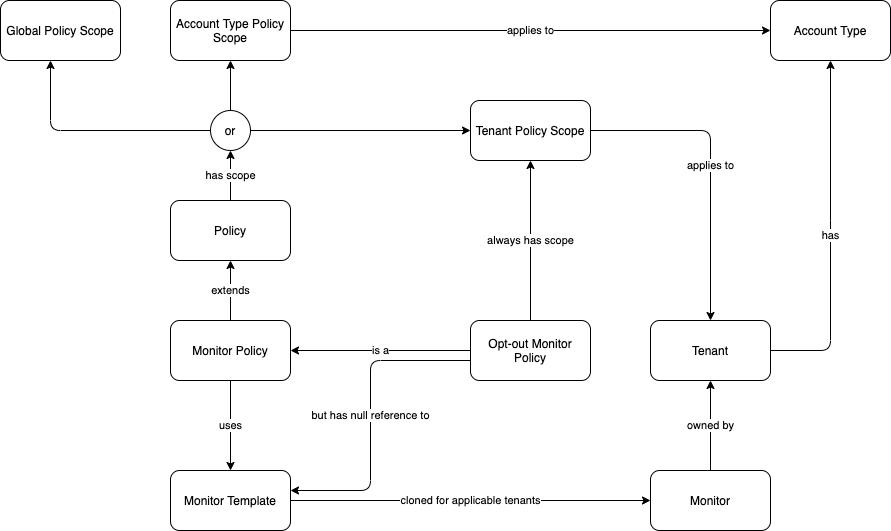

The diagram above was exported from draw.io. Its source (the exported page's mxGraphModel, read from the mxfile embedded in the PNG):
<mxGraphModel dx="1506" dy="1306" grid="1" gridSize="10" guides="1" tooltips="1" connect="1" arrows="1" fold="1" page="0" pageScale="1" pageWidth="850" pageHeight="1100" background="#ffffff" math="0" shadow="0">
  <root>
    <mxCell id="0" />
    <mxCell id="1" parent="0" />
    <mxCell id="7wflUkDqbzJn_BcXKWM5-1" value="Monitor Template" style="whiteSpace=wrap;html=1;rounded=1;" vertex="1" parent="1">
      <mxGeometry x="80" y="310" width="120" height="60" as="geometry" />
    </mxCell>
    <mxCell id="7wflUkDqbzJn_BcXKWM5-8" value="owned by" style="edgeStyle=orthogonalEdgeStyle;orthogonalLoop=1;jettySize=auto;html=1;" edge="1" parent="1" source="7wflUkDqbzJn_BcXKWM5-2" target="7wflUkDqbzJn_BcXKWM5-7">
      <mxGeometry relative="1" as="geometry" />
    </mxCell>
    <mxCell id="7wflUkDqbzJn_BcXKWM5-2" value="Monitor" style="whiteSpace=wrap;html=1;rounded=1;" vertex="1" parent="1">
      <mxGeometry x="560" y="310" width="120" height="60" as="geometry" />
    </mxCell>
    <mxCell id="7wflUkDqbzJn_BcXKWM5-5" value="cloned for applicable tenants" style="edgeStyle=orthogonalEdgeStyle;orthogonalLoop=1;jettySize=auto;html=1;" edge="1" parent="1" source="7wflUkDqbzJn_BcXKWM5-1" target="7wflUkDqbzJn_BcXKWM5-2">
      <mxGeometry relative="1" as="geometry">
        <mxPoint x="310" y="340" as="sourcePoint" />
        <mxPoint x="380" y="340" as="targetPoint" />
      </mxGeometry>
    </mxCell>
    <mxCell id="7wflUkDqbzJn_BcXKWM5-9" value="uses" style="edgeStyle=orthogonalEdgeStyle;orthogonalLoop=1;jettySize=auto;html=1;" edge="1" parent="1" source="7wflUkDqbzJn_BcXKWM5-6" target="7wflUkDqbzJn_BcXKWM5-1">
      <mxGeometry relative="1" as="geometry" />
    </mxCell>
    <mxCell id="7wflUkDqbzJn_BcXKWM5-16" value="extends" style="edgeStyle=orthogonalEdgeStyle;orthogonalLoop=1;jettySize=auto;html=1;" edge="1" parent="1" source="7wflUkDqbzJn_BcXKWM5-6" target="7wflUkDqbzJn_BcXKWM5-15">
      <mxGeometry relative="1" as="geometry" />
    </mxCell>
    <mxCell id="7wflUkDqbzJn_BcXKWM5-6" value="Monitor Policy" style="whiteSpace=wrap;html=1;rounded=1;" vertex="1" parent="1">
      <mxGeometry x="80" y="160" width="120" height="60" as="geometry" />
    </mxCell>
    <mxCell id="7wflUkDqbzJn_BcXKWM5-24" value="has" style="edgeStyle=orthogonalEdgeStyle;orthogonalLoop=1;jettySize=auto;html=1;" edge="1" parent="1" source="7wflUkDqbzJn_BcXKWM5-7" target="7wflUkDqbzJn_BcXKWM5-12">
      <mxGeometry relative="1" as="geometry">
        <mxPoint x="770" y="20" as="targetPoint" />
        <Array as="points">
          <mxPoint x="740" y="190" />
          <mxPoint x="740" y="70" />
        </Array>
      </mxGeometry>
    </mxCell>
    <mxCell id="7wflUkDqbzJn_BcXKWM5-7" value="Tenant" style="whiteSpace=wrap;html=1;rounded=1;" vertex="1" parent="1">
      <mxGeometry x="560" y="160" width="120" height="60" as="geometry" />
    </mxCell>
    <mxCell id="7wflUkDqbzJn_BcXKWM5-12" value="Account Type" style="whiteSpace=wrap;html=1;rounded=1;" vertex="1" parent="1">
      <mxGeometry x="680" y="-160" width="120" height="60" as="geometry" />
    </mxCell>
    <mxCell id="7wflUkDqbzJn_BcXKWM5-27" value="has scope" style="edgeStyle=orthogonalEdgeStyle;orthogonalLoop=1;jettySize=auto;html=1;" edge="1" parent="1" source="7wflUkDqbzJn_BcXKWM5-15" target="7wflUkDqbzJn_BcXKWM5-26">
      <mxGeometry relative="1" as="geometry" />
    </mxCell>
    <mxCell id="7wflUkDqbzJn_BcXKWM5-15" value="Policy" style="whiteSpace=wrap;html=1;rounded=1;" vertex="1" parent="1">
      <mxGeometry x="80" y="40" width="120" height="60" as="geometry" />
    </mxCell>
    <mxCell id="7wflUkDqbzJn_BcXKWM5-18" value="but has null reference to" style="edgeStyle=orthogonalEdgeStyle;orthogonalLoop=1;jettySize=auto;html=1;" edge="1" parent="1" source="7wflUkDqbzJn_BcXKWM5-17" target="7wflUkDqbzJn_BcXKWM5-1">
      <mxGeometry relative="1" as="geometry">
        <Array as="points">
          <mxPoint x="280" y="200" />
          <mxPoint x="280" y="330" />
        </Array>
      </mxGeometry>
    </mxCell>
    <mxCell id="7wflUkDqbzJn_BcXKWM5-20" value="always has scope" style="edgeStyle=orthogonalEdgeStyle;orthogonalLoop=1;jettySize=auto;html=1;" edge="1" parent="1" source="7wflUkDqbzJn_BcXKWM5-17" target="7wflUkDqbzJn_BcXKWM5-19">
      <mxGeometry relative="1" as="geometry" />
    </mxCell>
    <mxCell id="7wflUkDqbzJn_BcXKWM5-32" value="is a" style="edgeStyle=orthogonalEdgeStyle;orthogonalLoop=1;jettySize=auto;html=1;" edge="1" parent="1" source="7wflUkDqbzJn_BcXKWM5-17" target="7wflUkDqbzJn_BcXKWM5-6">
      <mxGeometry relative="1" as="geometry" />
    </mxCell>
    <mxCell id="7wflUkDqbzJn_BcXKWM5-17" value="Opt-out Monitor Policy" style="whiteSpace=wrap;html=1;rounded=1;" vertex="1" parent="1">
      <mxGeometry x="380" y="160" width="120" height="60" as="geometry" />
    </mxCell>
    <mxCell id="7wflUkDqbzJn_BcXKWM5-31" value="applies to" style="edgeStyle=orthogonalEdgeStyle;orthogonalLoop=1;jettySize=auto;html=1;" edge="1" parent="1" source="7wflUkDqbzJn_BcXKWM5-19" target="7wflUkDqbzJn_BcXKWM5-7">
      <mxGeometry relative="1" as="geometry" />
    </mxCell>
    <mxCell id="7wflUkDqbzJn_BcXKWM5-19" value="Tenant Policy Scope" style="whiteSpace=wrap;html=1;rounded=1;" vertex="1" parent="1">
      <mxGeometry x="380" y="-60" width="120" height="60" as="geometry" />
    </mxCell>
    <mxCell id="7wflUkDqbzJn_BcXKWM5-21" value="Global Policy Scope" style="whiteSpace=wrap;html=1;rounded=1;" vertex="1" parent="1">
      <mxGeometry x="-90" y="-160" width="120" height="60" as="geometry" />
    </mxCell>
    <mxCell id="7wflUkDqbzJn_BcXKWM5-25" value="applies to" style="edgeStyle=orthogonalEdgeStyle;orthogonalLoop=1;jettySize=auto;html=1;" edge="1" parent="1" source="7wflUkDqbzJn_BcXKWM5-22" target="7wflUkDqbzJn_BcXKWM5-12">
      <mxGeometry relative="1" as="geometry" />
    </mxCell>
    <mxCell id="7wflUkDqbzJn_BcXKWM5-22" value="Account Type Policy Scope" style="whiteSpace=wrap;html=1;rounded=1;" vertex="1" parent="1">
      <mxGeometry x="80" y="-160" width="120" height="60" as="geometry" />
    </mxCell>
    <mxCell id="7wflUkDqbzJn_BcXKWM5-28" style="edgeStyle=orthogonalEdgeStyle;orthogonalLoop=1;jettySize=auto;html=1;" edge="1" parent="1" source="7wflUkDqbzJn_BcXKWM5-26" target="7wflUkDqbzJn_BcXKWM5-22">
      <mxGeometry relative="1" as="geometry" />
    </mxCell>
    <mxCell id="7wflUkDqbzJn_BcXKWM5-29" style="edgeStyle=orthogonalEdgeStyle;orthogonalLoop=1;jettySize=auto;html=1;" edge="1" parent="1" source="7wflUkDqbzJn_BcXKWM5-26" target="7wflUkDqbzJn_BcXKWM5-21">
      <mxGeometry relative="1" as="geometry">
        <Array as="points">
          <mxPoint x="-40" y="-30" />
        </Array>
      </mxGeometry>
    </mxCell>
    <mxCell id="7wflUkDqbzJn_BcXKWM5-30" style="edgeStyle=orthogonalEdgeStyle;orthogonalLoop=1;jettySize=auto;html=1;" edge="1" parent="1" source="7wflUkDqbzJn_BcXKWM5-26" target="7wflUkDqbzJn_BcXKWM5-19">
      <mxGeometry relative="1" as="geometry" />
    </mxCell>
    <mxCell id="7wflUkDqbzJn_BcXKWM5-26" value="or" style="ellipse;whiteSpace=wrap;html=1;aspect=fixed;rounded=1;" vertex="1" parent="1">
      <mxGeometry x="120" y="-50" width="40" height="40" as="geometry" />
    </mxCell>
  </root>
</mxGraphModel>